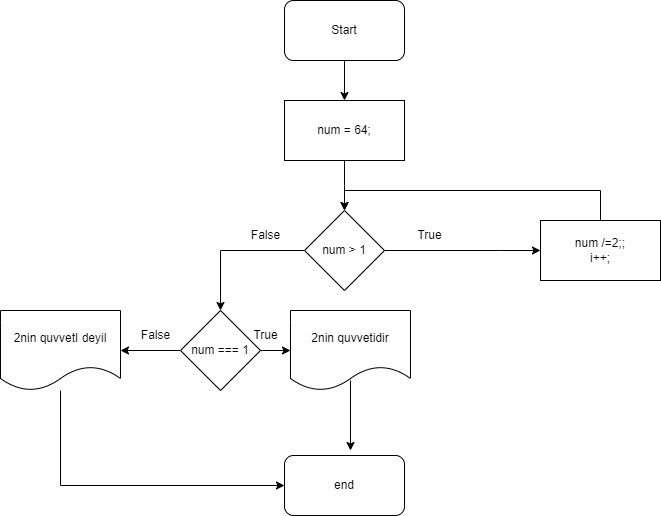

The diagram above was exported from draw.io. Its source (the exported page's mxGraphModel, read from the mxfile embedded in the PNG):
<mxGraphModel dx="1050" dy="577" grid="1" gridSize="10" guides="1" tooltips="1" connect="1" arrows="1" fold="1" page="1" pageScale="1" pageWidth="827" pageHeight="1169" math="0" shadow="0">
  <root>
    <mxCell id="0" />
    <mxCell id="1" parent="0" />
    <mxCell id="s9Sg5eW6ZfkGbY6SzDj_-1" style="edgeStyle=orthogonalEdgeStyle;rounded=0;orthogonalLoop=1;jettySize=auto;html=1;" edge="1" parent="1" source="s9Sg5eW6ZfkGbY6SzDj_-2" target="s9Sg5eW6ZfkGbY6SzDj_-4">
      <mxGeometry relative="1" as="geometry" />
    </mxCell>
    <mxCell id="s9Sg5eW6ZfkGbY6SzDj_-2" value="Start" style="rounded=1;whiteSpace=wrap;html=1;" vertex="1" parent="1">
      <mxGeometry x="354" y="70" width="120" height="60" as="geometry" />
    </mxCell>
    <mxCell id="s9Sg5eW6ZfkGbY6SzDj_-3" style="edgeStyle=orthogonalEdgeStyle;rounded=0;orthogonalLoop=1;jettySize=auto;html=1;entryX=0.5;entryY=0;entryDx=0;entryDy=0;" edge="1" parent="1" source="s9Sg5eW6ZfkGbY6SzDj_-4">
      <mxGeometry relative="1" as="geometry">
        <mxPoint x="414" y="280" as="targetPoint" />
      </mxGeometry>
    </mxCell>
    <mxCell id="s9Sg5eW6ZfkGbY6SzDj_-4" value="num = 64;" style="rounded=0;whiteSpace=wrap;html=1;" vertex="1" parent="1">
      <mxGeometry x="354" y="170" width="120" height="60" as="geometry" />
    </mxCell>
    <mxCell id="s9Sg5eW6ZfkGbY6SzDj_-5" style="edgeStyle=orthogonalEdgeStyle;rounded=0;orthogonalLoop=1;jettySize=auto;html=1;entryX=0;entryY=0.5;entryDx=0;entryDy=0;" edge="1" parent="1" source="s9Sg5eW6ZfkGbY6SzDj_-7" target="s9Sg5eW6ZfkGbY6SzDj_-21">
      <mxGeometry relative="1" as="geometry">
        <mxPoint x="605" y="350" as="targetPoint" />
        <Array as="points">
          <mxPoint x="570" y="320" />
          <mxPoint x="570" y="320" />
        </Array>
      </mxGeometry>
    </mxCell>
    <mxCell id="s9Sg5eW6ZfkGbY6SzDj_-6" style="edgeStyle=orthogonalEdgeStyle;rounded=0;orthogonalLoop=1;jettySize=auto;html=1;entryX=0.5;entryY=0;entryDx=0;entryDy=0;" edge="1" parent="1" source="s9Sg5eW6ZfkGbY6SzDj_-7" target="s9Sg5eW6ZfkGbY6SzDj_-27">
      <mxGeometry relative="1" as="geometry">
        <mxPoint x="290" y="320" as="targetPoint" />
      </mxGeometry>
    </mxCell>
    <mxCell id="s9Sg5eW6ZfkGbY6SzDj_-7" value="num &amp;gt; 1" style="rhombus;whiteSpace=wrap;html=1;" vertex="1" parent="1">
      <mxGeometry x="374" y="280" width="80" height="80" as="geometry" />
    </mxCell>
    <mxCell id="s9Sg5eW6ZfkGbY6SzDj_-8" value="True" style="text;html=1;align=center;verticalAlign=middle;resizable=0;points=[];autosize=1;strokeColor=none;fillColor=none;" vertex="1" parent="1">
      <mxGeometry x="474" y="290" width="50" height="30" as="geometry" />
    </mxCell>
    <mxCell id="s9Sg5eW6ZfkGbY6SzDj_-18" value="end" style="rounded=1;whiteSpace=wrap;html=1;" vertex="1" parent="1">
      <mxGeometry x="354" y="525" width="120" height="60" as="geometry" />
    </mxCell>
    <mxCell id="s9Sg5eW6ZfkGbY6SzDj_-19" value="False" style="text;html=1;align=center;verticalAlign=middle;resizable=0;points=[];autosize=1;strokeColor=none;fillColor=none;" vertex="1" parent="1">
      <mxGeometry x="310" y="290" width="50" height="30" as="geometry" />
    </mxCell>
    <mxCell id="s9Sg5eW6ZfkGbY6SzDj_-26" style="edgeStyle=orthogonalEdgeStyle;rounded=0;orthogonalLoop=1;jettySize=auto;html=1;entryX=0.5;entryY=0;entryDx=0;entryDy=0;" edge="1" parent="1" source="s9Sg5eW6ZfkGbY6SzDj_-21" target="s9Sg5eW6ZfkGbY6SzDj_-7">
      <mxGeometry relative="1" as="geometry">
        <mxPoint x="670" y="240" as="targetPoint" />
        <Array as="points">
          <mxPoint x="670" y="260" />
          <mxPoint x="414" y="260" />
        </Array>
      </mxGeometry>
    </mxCell>
    <mxCell id="s9Sg5eW6ZfkGbY6SzDj_-21" value="num /=2;;&lt;br&gt;i++;" style="rounded=0;whiteSpace=wrap;html=1;" vertex="1" parent="1">
      <mxGeometry x="610" y="290" width="120" height="60" as="geometry" />
    </mxCell>
    <mxCell id="s9Sg5eW6ZfkGbY6SzDj_-32" style="edgeStyle=orthogonalEdgeStyle;rounded=0;orthogonalLoop=1;jettySize=auto;html=1;entryX=1;entryY=0.5;entryDx=0;entryDy=0;" edge="1" parent="1" source="s9Sg5eW6ZfkGbY6SzDj_-27" target="s9Sg5eW6ZfkGbY6SzDj_-29">
      <mxGeometry relative="1" as="geometry" />
    </mxCell>
    <mxCell id="s9Sg5eW6ZfkGbY6SzDj_-33" style="edgeStyle=orthogonalEdgeStyle;rounded=0;orthogonalLoop=1;jettySize=auto;html=1;entryX=0;entryY=0.5;entryDx=0;entryDy=0;" edge="1" parent="1" source="s9Sg5eW6ZfkGbY6SzDj_-27" target="s9Sg5eW6ZfkGbY6SzDj_-30">
      <mxGeometry relative="1" as="geometry" />
    </mxCell>
    <mxCell id="s9Sg5eW6ZfkGbY6SzDj_-27" value="num === 1" style="rhombus;whiteSpace=wrap;html=1;" vertex="1" parent="1">
      <mxGeometry x="250" y="380" width="80" height="80" as="geometry" />
    </mxCell>
    <mxCell id="s9Sg5eW6ZfkGbY6SzDj_-35" style="edgeStyle=orthogonalEdgeStyle;rounded=0;orthogonalLoop=1;jettySize=auto;html=1;entryX=0;entryY=0.5;entryDx=0;entryDy=0;" edge="1" parent="1" source="s9Sg5eW6ZfkGbY6SzDj_-29" target="s9Sg5eW6ZfkGbY6SzDj_-18">
      <mxGeometry relative="1" as="geometry">
        <Array as="points">
          <mxPoint x="130" y="555" />
        </Array>
      </mxGeometry>
    </mxCell>
    <mxCell id="s9Sg5eW6ZfkGbY6SzDj_-29" value="2nin quvvetI deyil" style="shape=document;whiteSpace=wrap;html=1;boundedLbl=1;" vertex="1" parent="1">
      <mxGeometry x="70" y="380" width="120" height="80" as="geometry" />
    </mxCell>
    <mxCell id="s9Sg5eW6ZfkGbY6SzDj_-30" value="2nin quvvetidir" style="shape=document;whiteSpace=wrap;html=1;boundedLbl=1;" vertex="1" parent="1">
      <mxGeometry x="360" y="380" width="120" height="80" as="geometry" />
    </mxCell>
    <mxCell id="s9Sg5eW6ZfkGbY6SzDj_-34" style="edgeStyle=orthogonalEdgeStyle;rounded=0;orthogonalLoop=1;jettySize=auto;html=1;" edge="1" parent="1">
      <mxGeometry relative="1" as="geometry">
        <mxPoint x="420" y="450" as="sourcePoint" />
        <mxPoint x="420" y="520" as="targetPoint" />
      </mxGeometry>
    </mxCell>
    <mxCell id="s9Sg5eW6ZfkGbY6SzDj_-36" value="True" style="text;html=1;align=center;verticalAlign=middle;resizable=0;points=[];autosize=1;strokeColor=none;fillColor=none;" vertex="1" parent="1">
      <mxGeometry x="310" y="390" width="50" height="30" as="geometry" />
    </mxCell>
    <mxCell id="s9Sg5eW6ZfkGbY6SzDj_-37" value="False" style="text;html=1;align=center;verticalAlign=middle;resizable=0;points=[];autosize=1;strokeColor=none;fillColor=none;" vertex="1" parent="1">
      <mxGeometry x="200" y="390" width="50" height="30" as="geometry" />
    </mxCell>
  </root>
</mxGraphModel>